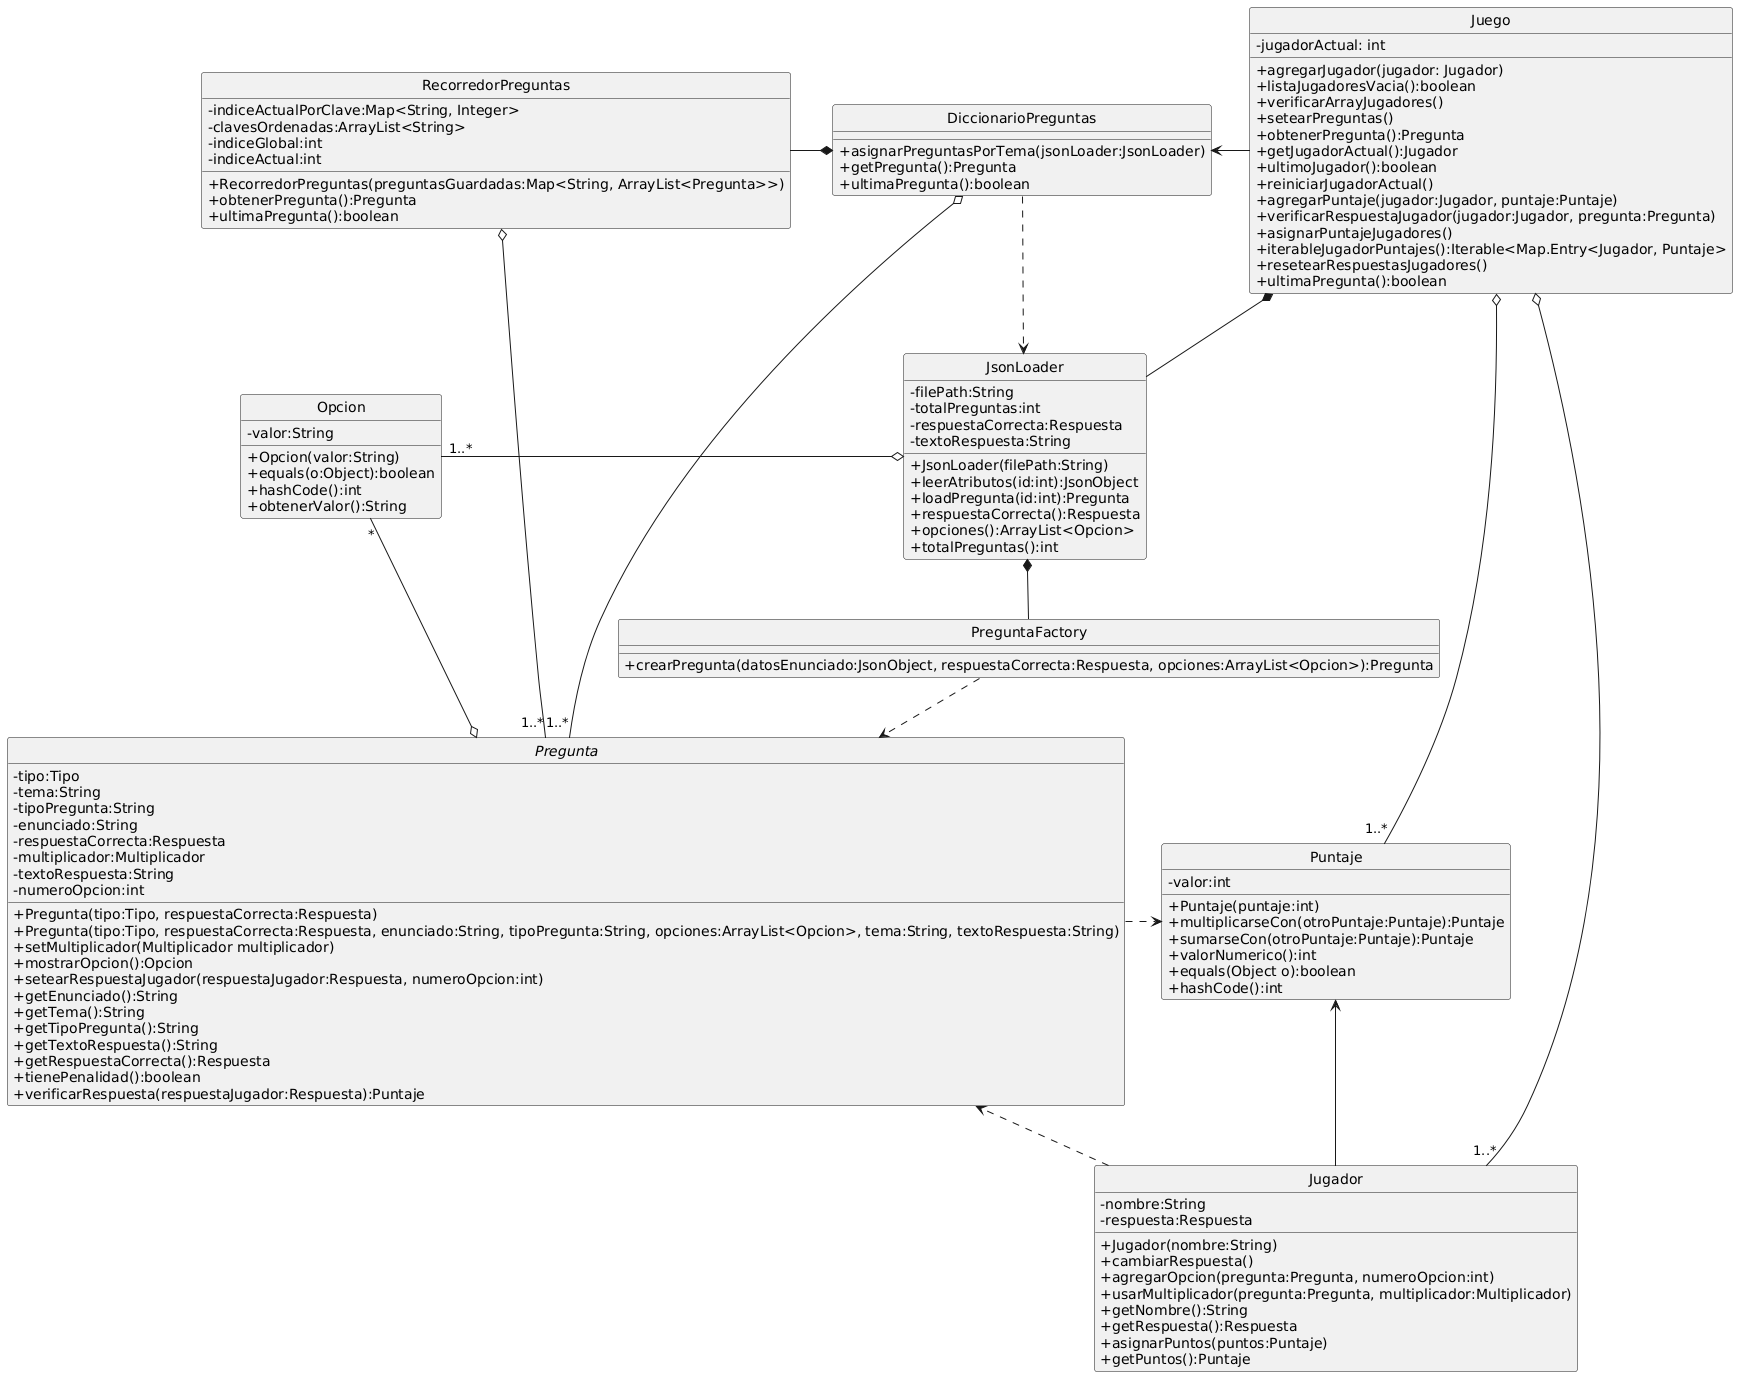

The diagram above was rendered by PlantUML. Its source (embedded in the PNG):
@startuml
skinparam monochrome true
hide circle
skinparam classAttributeIconSize 0

class JsonLoader {
    - filePath:String
    - totalPreguntas:int
    - respuestaCorrecta:Respuesta
    - textoRespuesta:String
    + JsonLoader(filePath:String)
    + leerAtributos(id:int):JsonObject
    + loadPregunta(id:int):Pregunta
    + respuestaCorrecta():Respuesta
    + opciones():ArrayList<Opcion>
    + totalPreguntas():int
}

class DiccionarioPreguntas {
    + asignarPreguntasPorTema(jsonLoader:JsonLoader)
    + getPregunta():Pregunta
    + ultimaPregunta():boolean
}

class PreguntaFactory {
    + crearPregunta(datosEnunciado:JsonObject, respuestaCorrecta:Respuesta, opciones:ArrayList<Opcion>):Pregunta
}

class RecorredorPreguntas {
    - indiceActualPorClave:Map<String, Integer>
    - clavesOrdenadas:ArrayList<String>
    - indiceGlobal:int
    - indiceActual:int
    + RecorredorPreguntas(preguntasGuardadas:Map<String, ArrayList<Pregunta>>)
    + obtenerPregunta():Pregunta
    + ultimaPregunta():boolean
}

class Jugador {
    - nombre:String
    - respuesta:Respuesta
    + Jugador(nombre:String)
    + cambiarRespuesta()
    + agregarOpcion(pregunta:Pregunta, numeroOpcion:int)
    + usarMultiplicador(pregunta:Pregunta, multiplicador:Multiplicador)
    + getNombre():String
    + getRespuesta():Respuesta
    + asignarPuntos(puntos:Puntaje)
    + getPuntos():Puntaje
}

class Juego {
    - jugadorActual: int
    + agregarJugador(jugador: Jugador)
    + listaJugadoresVacia():boolean
    + verificarArrayJugadores()
    + setearPreguntas()
    + obtenerPregunta():Pregunta
    + getJugadorActual():Jugador
    + ultimoJugador():boolean
    + reiniciarJugadorActual()
    + agregarPuntaje(jugador:Jugador, puntaje:Puntaje)
    + verificarRespuestaJugador(jugador:Jugador, pregunta:Pregunta)
    + asignarPuntajeJugadores()
    + iterableJugadorPuntajes():Iterable<Map.Entry<Jugador, Puntaje>
    + resetearRespuestasJugadores()
    + ultimaPregunta():boolean
}

class Puntaje {
    - valor:int
    + Puntaje(puntaje:int)
    + multiplicarseCon(otroPuntaje:Puntaje):Puntaje
    + sumarseCon(otroPuntaje:Puntaje):Puntaje
    + valorNumerico():int 
    + equals(Object o):boolean
    + hashCode():int
}

abstract class Pregunta {
    - tipo:Tipo
    - tema:String
    - tipoPregunta:String
    - enunciado:String
    - respuestaCorrecta:Respuesta
    - multiplicador:Multiplicador
    - textoRespuesta:String
    - numeroOpcion:int
    + Pregunta(tipo:Tipo, respuestaCorrecta:Respuesta)
    + Pregunta(tipo:Tipo, respuestaCorrecta:Respuesta, enunciado:String, tipoPregunta:String, opciones:ArrayList<Opcion>, tema:String, textoRespuesta:String)
    + setMultiplicador(Multiplicador multiplicador)
    + mostrarOpcion():Opcion
    + setearRespuestaJugador(respuestaJugador:Respuesta, numeroOpcion:int)
    + getEnunciado():String
    + getTema():String
    + getTipoPregunta():String
    + getTextoRespuesta():String
    + getRespuestaCorrecta():Respuesta
    + tienePenalidad():boolean
    + verificarRespuesta(respuestaJugador:Respuesta):Puntaje
}

class Opcion {
    - valor:String
    + Opcion(valor:String)
    + equals(o:Object):boolean
    + hashCode():int
    + obtenerValor():String
}

DiccionarioPreguntas ..>  JsonLoader

JsonLoader *-- PreguntaFactory
DiccionarioPreguntas *-left- RecorredorPreguntas

Juego o-right- "1..*" Jugador
Juego -left-> DiccionarioPreguntas
Juego o-- "1..*" Puntaje
DiccionarioPreguntas o-down- "1..*" Pregunta
RecorredorPreguntas o-down- "1..*" Pregunta
PreguntaFactory .down.> Pregunta

JsonLoader o-left- "1..*" Opcion
Jugador -up-> Puntaje
Pregunta .right.> Puntaje
Jugador .down.> Pregunta
Pregunta o-left- "*" Opcion
Juego *-- JsonLoader
@enduml